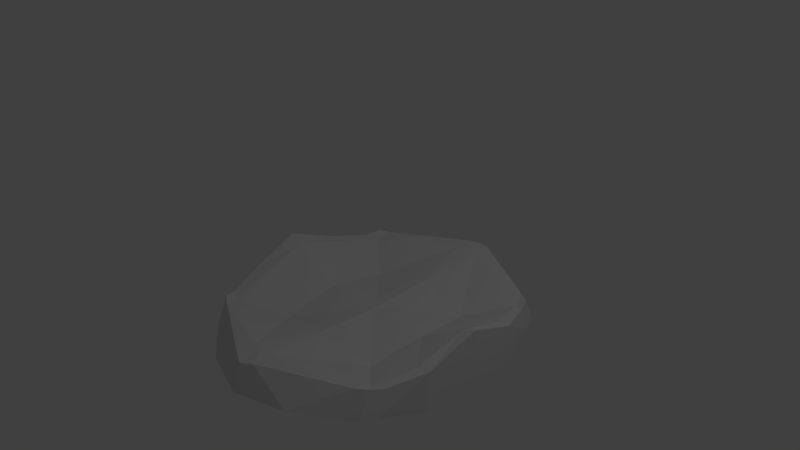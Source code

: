 # Source: Base.blend  (saved by Blender 2.76.0; exported with 4.5.12 LTS)
import bpy
from mathutils import Matrix  # noqa: F401  (used for matrix-valued properties, if any)

bpy.ops.wm.read_factory_settings(use_empty=True)
scene = bpy.context.scene
scene.name = 'Scene'

# ---- collections
col_collection_1 = bpy.data.collections.new('Collection 1'); scene.collection.children.link(col_collection_1)

# ---- materials (node trees are filled in below, after node groups)
mat_material = bpy.data.materials.new('Material')
mat_material.alpha_threshold = 0.0
mat_material.use_transparent_shadow = False
mat_material.roughness = 0.5
mat_material.line_color = (0.0, 0.0, 0.0, 1.0)

# ---- material node trees

# ---- world
world_world = bpy.data.worlds.new('World'); scene.world = world_world
world_world.color = (0.05088, 0.05088, 0.05088)
world_world.use_sun_shadow = False
world_world.sun_shadow_jitter_overblur = 0.0
world_world.cycles.sampling_method = 'MANUAL'
world_world.cycles.sample_map_resolution = 256

# ---- cameras
cam_camera = bpy.data.cameras.new('Camera')
cam_camera.clip_end = 100.0
cam_camera.lens = 35.0
cam_camera.sensor_width = 32.0
cam_camera.sensor_height = 18.0
cam_camera.ortho_scale = 7.314
cam_camera.dof.focus_distance = 0.0
cam_camera.dof.aperture_fstop = 128.0

# ---- lights
light_lamp = bpy.data.lights.new('Lamp', 'POINT')
light_lamp.transmission_factor = 0.0
light_lamp.cutoff_distance = 30.0
light_lamp.energy = 100.0
light_lamp.shadow_buffer_clip_start = 1.001
light_lamp.shadow_soft_size = 0.1
light_lamp.shadow_maximum_resolution = 0.006
light_lamp.use_absolute_resolution = True
light_lamp.cycles.use_multiple_importance_sampling = False

# ---- meshes
me_cube = bpy.data.meshes.new('Cube')
me_cube.from_pydata([(1.434, 1.531, -1.016), (1.434, 1.372, -0.6543), (1.761, 0.0, -1.031), (1.761, 0.0, -0.3444), (0.0, 2.249, -1.005), (0.0, 2.129, -0.6403), (0.0, 0.0, -0.8035), (0.0, 0.0, -1.178), (0.8806, 0.0, -0.8421), (0.7172, 2.035, -0.9908), (0.1574, 2.053, -0.6135), (0.8806, 0.0, -1.183), (1.71, 0.7006, -1.183), (1.71, 0.682, -0.611), (0.0, 0.9182, -1.115), (0.0, 0.9041, -0.7716), (0.7989, 0.8033, -0.9461), (0.7989, 0.8336, -1.165), (0.0, 1.962, -1.006), (0.7381, 1.804, -1.041), (1.505, 1.326, -1.044), (1.505, 1.193, -0.6959), (0.0, 1.825, -0.6034), (0.1783, 1.779, -0.6179), (1.575, 0.0, -0.4255), (1.283, 1.646, -1.02), (1.283, 1.462, -0.6675), (1.575, 0.0, -1.107), (1.518, 0.7342, -1.188), (1.518, 0.7046, -0.6428), (1.343, 1.274, -0.7289), (1.343, 1.432, -1.053)], [], [(12, 13, 3, 2), (17, 11, 7, 14), (16, 15, 6, 8), (10, 9, 4, 5), (26, 25, 9, 10), (29, 16, 8, 24), (28, 27, 11, 17), (31, 28, 17, 19), (30, 23, 16, 29), (23, 22, 15, 16), (19, 17, 14, 18), (20, 21, 13, 12), (0, 1, 21, 20), (9, 19, 18, 4), (10, 5, 22, 23), (26, 10, 23, 30), (25, 31, 19, 9), (0, 20, 31, 25), (1, 26, 30, 21), (21, 30, 29, 13), (20, 12, 28, 31), (12, 2, 27, 28), (13, 29, 24, 3), (1, 0, 25, 26)])
_uv = me_cube.uv_layers.new(name='UVMap')
_uv.uv.foreach_set('vector', [0.5168, 0.1702, 0.3961, 0.188, 0.2875, 0.03409, 0.486, 8.305e-05, 0.7145, 0.2492, 0.7475, 0.02162, 0.9999, 0.1042, 0.9025, 0.364, 0.2847, 0.3992, 0.2335, 0.6013, 8.305e-05, 0.4906, 0.1159, 0.2662, 0.5358, 0.6467, 0.5931, 0.4995, 0.665, 0.6689, 0.5539, 0.6899, 0.4742, 0.3751, 0.5483, 0.3724, 0.5931, 0.4995, 0.5358, 0.6467, 0.3681, 0.2255, 0.2847, 0.3992, 0.1159, 0.2662, 0.2504, 0.07522, 0.5564, 0.1808, 0.5437, 8.319e-05, 0.7475, 0.02162, 0.7145, 0.2492, 0.5585, 0.3308, 0.5564, 0.1808, 0.7145, 0.2492, 0.6223, 0.4577, 0.4393, 0.3477, 0.473, 0.6276, 0.2847, 0.3992, 0.3681, 0.2255, 0.473, 0.6276, 0.4731, 0.6762, 0.2335, 0.6013, 0.2847, 0.3992, 0.6223, 0.4577, 0.7145, 0.2492, 0.9025, 0.364, 0.727, 0.6135, 0.5304, 0.3014, 0.4511, 0.3067, 0.3961, 0.188, 0.5168, 0.1702, 0.535, 0.3426, 0.469, 0.3419, 0.4511, 0.3067, 0.5304, 0.3014, 0.5931, 0.4995, 0.6223, 0.4577, 0.727, 0.6135, 0.665, 0.6689, 0.5358, 0.6467, 0.5539, 0.6899, 0.4731, 0.6762, 0.473, 0.6276, 0.4742, 0.3751, 0.5358, 0.6467, 0.473, 0.6276, 0.4393, 0.3477, 0.5483, 0.3724, 0.5585, 0.3308, 0.6223, 0.4577, 0.5931, 0.4995, 0.535, 0.3426, 0.5304, 0.3014, 0.5585, 0.3308, 0.5483, 0.3724, 0.469, 0.3419, 0.4742, 0.3751, 0.4393, 0.3477, 0.4511, 0.3067, 0.4511, 0.3067, 0.4393, 0.3477, 0.3681, 0.2255, 0.3961, 0.188, 0.5304, 0.3014, 0.5168, 0.1702, 0.5564, 0.1808, 0.5585, 0.3308, 0.5168, 0.1702, 0.486, 8.305e-05, 0.5437, 8.319e-05, 0.5564, 0.1808, 0.3961, 0.188, 0.3681, 0.2255, 0.2504, 0.07522, 0.2875, 0.03409, 0.469, 0.3419, 0.535, 0.3426, 0.5483, 0.3724, 0.4742, 0.3751])
me_cube.materials.append(mat_material)
me_cube.use_remesh_preserve_volume = False
me_cube.use_remesh_preserve_attributes = False
me_cube.use_mirror_vertex_groups = False
me_cube.update()

# ---- objects
ob_cube = bpy.data.objects.new('Cube', me_cube)
ob_lamp = bpy.data.objects.new('Lamp', light_lamp)
ob_camera = bpy.data.objects.new('Camera', cam_camera)

# ---- transforms, parenting, visibility, modifiers, constraints
ob_cube.location = (0.0, 0.0, 0.0)
ob_cube.lock_rotations_4d = False
ob_cube.empty_display_type = 'ARROWS'
ob_cube.lineart.crease_threshold = 0.0
_m = ob_cube.modifiers.new('Mirror', 'MIRROR')
_m.use_axis = (True, True, False)
_m.use_clip = True
ob_lamp.location = (4.076, 1.005, 5.904)
ob_lamp.rotation_euler = (0.6503, 0.05522, 1.866)
ob_lamp.lock_rotations_4d = False
ob_lamp.empty_display_type = 'ARROWS'
ob_lamp.color = (0.0, 0.0, 0.0, 0.0)
ob_lamp.lineart.crease_threshold = 0.0
ob_camera.location = (7.481, -6.508, 5.344)
ob_camera.rotation_euler = (1.109, 0.01082, 0.8149)
ob_camera.lock_rotations_4d = False
ob_camera.empty_display_type = 'ARROWS'
ob_camera.color = (0.0, 0.0, 0.0, 0.0)
ob_camera.display_type = 'WIRE'
ob_camera.lineart.crease_threshold = 0.0

# ---- collection membership
col_collection_1.objects.link(ob_cube)
col_collection_1.objects.link(ob_lamp)
col_collection_1.objects.link(ob_camera)

# ---- scene / render settings (as saved in the file)
scene.camera = ob_camera
scene.frame_start = 1; scene.frame_end = 250; scene.frame_set(1)
scene.render.engine = 'BLENDER_EEVEE_NEXT'
scene.render.resolution_percentage = 50
scene.render.dither_intensity = 0.0
scene.cycles.use_denoising = False
scene.cycles.samples = 10
scene.cycles.sampling_pattern = 'TABULATED_SOBOL'
scene.cycles.light_sampling_threshold = 0.0
scene.cycles.use_adaptive_sampling = False
scene.cycles.use_light_tree = False
scene.cycles.blur_glossy = 0.0
scene.cycles.pixel_filter_type = 'GAUSSIAN'
scene.cycles.sample_clamp_indirect = 0.0
scene.view_settings.view_transform = 'Standard'
bpy.context.view_layer.update()
